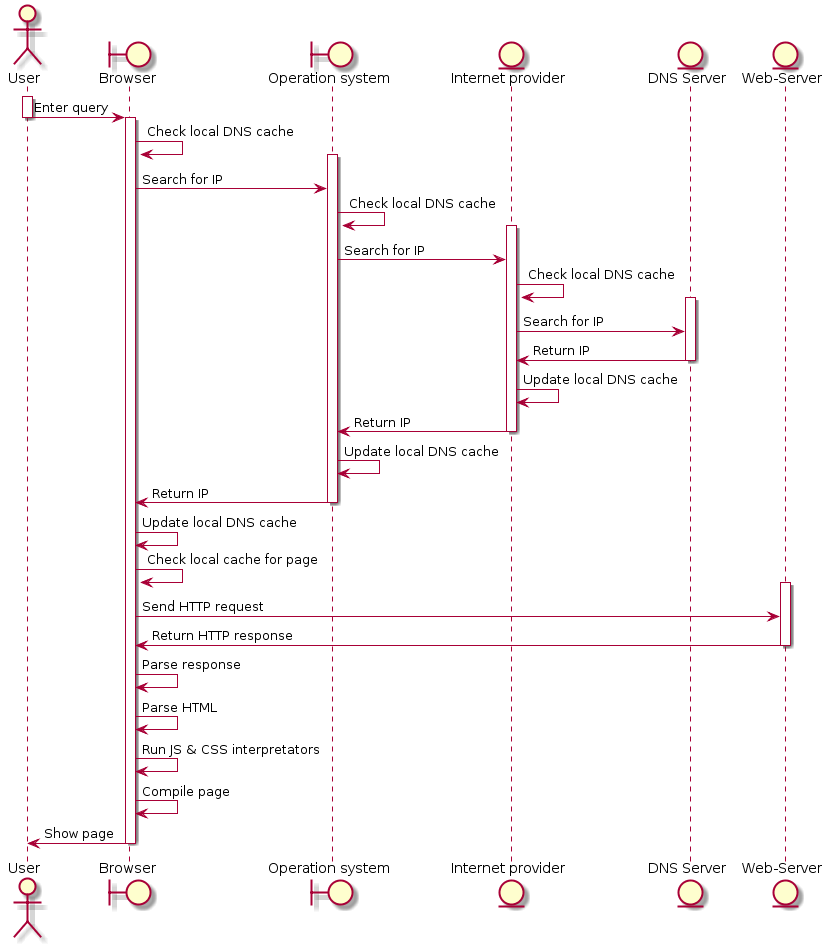

The diagram above was rendered by PlantUML. Its source (embedded in the PNG):
@startuml
actor User
boundary "Browser" as GUI
boundary "Operation system" as OS
entity "Internet provider" as Provider
entity "DNS Server" as DNS
entity "Web-Server" as Server
    
activate User
    User -> GUI : Enter query
deactivate User
activate GUI
    GUI -> GUI : Check local DNS cache
activate OS
    GUI -> OS : Search for IP
    OS -> OS : Check local DNS cache
activate Provider
    OS -> Provider : Search for IP
    Provider -> Provider : Check local DNS cache
activate DNS
    Provider -> DNS : Search for IP
    DNS -> Provider : Return IP
deactivate DNS
    Provider -> Provider : Update local DNS cache
    Provider -> OS : Return IP
deactivate Provider
    OS -> OS : Update local DNS cache
    OS -> GUI : Return IP
deactivate OS
    GUI -> GUI : Update local DNS cache
    GUI -> GUI : Check local cache for page
activate Server
    GUI -> Server : Send HTTP request
    Server -> GUI : Return HTTP response
deactivate Server
GUI -> GUI : Parse response
GUI -> GUI : Parse HTML
GUI -> GUI : Run JS & CSS interpretators
GUI -> GUI : Compile page
GUI -> User : Show page
deactivate GUI
@enduml